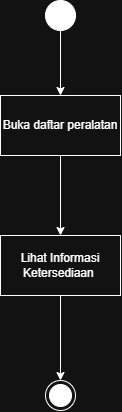

The diagram above was exported from draw.io. Its source (the exported page's mxGraphModel, read from the mxfile embedded in the PNG):
<mxGraphModel dx="678" dy="593" grid="1" gridSize="10" guides="1" tooltips="1" connect="1" arrows="1" fold="1" page="1" pageScale="1" pageWidth="850" pageHeight="1100" math="0" shadow="0">
  <root>
    <mxCell id="0" />
    <mxCell id="1" parent="0" />
    <mxCell id="RrKxxoCF6qwGzMUbGqfQ-4" edge="1" parent="1" source="RrKxxoCF6qwGzMUbGqfQ-1" style="edgeStyle=orthogonalEdgeStyle;rounded=0;orthogonalLoop=1;jettySize=auto;html=1;" target="RrKxxoCF6qwGzMUbGqfQ-3" value="">
      <mxGeometry relative="1" as="geometry" />
    </mxCell>
    <mxCell id="RrKxxoCF6qwGzMUbGqfQ-1" parent="1" style="ellipse;fillColor=strokeColor;html=1;" value="" vertex="1">
      <mxGeometry height="30" width="30" x="320" y="50" as="geometry" />
    </mxCell>
    <mxCell id="RrKxxoCF6qwGzMUbGqfQ-2" parent="1" style="ellipse;html=1;shape=endState;fillColor=strokeColor;" value="" vertex="1">
      <mxGeometry height="30" width="30" x="320" y="430" as="geometry" />
    </mxCell>
    <mxCell id="RrKxxoCF6qwGzMUbGqfQ-6" edge="1" parent="1" source="RrKxxoCF6qwGzMUbGqfQ-3" style="edgeStyle=orthogonalEdgeStyle;rounded=0;orthogonalLoop=1;jettySize=auto;html=1;" target="RrKxxoCF6qwGzMUbGqfQ-5" value="">
      <mxGeometry relative="1" as="geometry" />
    </mxCell>
    <mxCell id="RrKxxoCF6qwGzMUbGqfQ-3" parent="1" style="whiteSpace=wrap;html=1;" value="Buka daftar peralatan" vertex="1">
      <mxGeometry height="60" width="120" x="275" y="145" as="geometry" />
    </mxCell>
    <mxCell id="RrKxxoCF6qwGzMUbGqfQ-7" edge="1" parent="1" source="RrKxxoCF6qwGzMUbGqfQ-5" style="edgeStyle=orthogonalEdgeStyle;rounded=0;orthogonalLoop=1;jettySize=auto;html=1;" target="RrKxxoCF6qwGzMUbGqfQ-2" value="">
      <mxGeometry relative="1" as="geometry" />
    </mxCell>
    <mxCell id="RrKxxoCF6qwGzMUbGqfQ-5" parent="1" style="whiteSpace=wrap;html=1;" value="Lihat Informasi Ketersediaan&amp;nbsp;" vertex="1">
      <mxGeometry height="60" width="120" x="275" y="285" as="geometry" />
    </mxCell>
  </root>
</mxGraphModel>